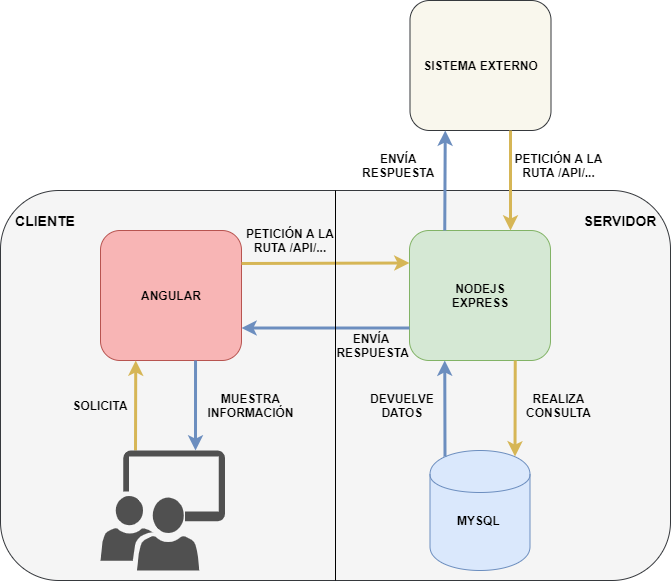

The diagram above was exported from draw.io. Its source (the exported page's mxGraphModel, read from the mxfile embedded in the PNG):
<mxGraphModel dx="1117" dy="554" grid="1" gridSize="10" guides="1" tooltips="1" connect="1" arrows="1" fold="1" page="1" pageScale="1" pageWidth="827" pageHeight="1169" math="0" shadow="0">
  <root>
    <mxCell id="0" />
    <mxCell id="1" parent="0" />
    <mxCell id="vLDB60acpuAi7u7-5S3g-13" value="" style="rounded=1;whiteSpace=wrap;html=1;strokeColor=#36393d;fillColor=#F5F5F5;" parent="1" vertex="1">
      <mxGeometry x="30" y="610" width="670" height="390" as="geometry" />
    </mxCell>
    <mxCell id="c9EwMYPs9RPjfGA157MG-10" value="" style="rounded=1;whiteSpace=wrap;html=1;fillColor=#d5e8d4;strokeColor=#82b366;" parent="1" vertex="1">
      <mxGeometry x="439" y="650" width="141" height="130" as="geometry" />
    </mxCell>
    <mxCell id="c9EwMYPs9RPjfGA157MG-21" value="" style="shape=cylinder;whiteSpace=wrap;html=1;boundedLbl=1;backgroundOutline=1;fillColor=#dae8fc;strokeColor=#6c8ebf;" parent="1" vertex="1">
      <mxGeometry x="459.5" y="870" width="100" height="120" as="geometry" />
    </mxCell>
    <mxCell id="c9EwMYPs9RPjfGA157MG-22" value="" style="rounded=1;whiteSpace=wrap;html=1;fillColor=#F8B5B5;strokeColor=#b85450;" parent="1" vertex="1">
      <mxGeometry x="130" y="650" width="141" height="130" as="geometry" />
    </mxCell>
    <mxCell id="c9EwMYPs9RPjfGA157MG-26" value="" style="endArrow=classic;html=1;entryX=0;entryY=0.25;entryDx=0;entryDy=0;strokeWidth=3;fillColor=#fff2cc;strokeColor=#d6b656;" parent="1" target="c9EwMYPs9RPjfGA157MG-10" edge="1">
      <mxGeometry width="50" height="50" relative="1" as="geometry">
        <mxPoint x="271" y="683" as="sourcePoint" />
        <mxPoint x="175.25" y="790" as="targetPoint" />
      </mxGeometry>
    </mxCell>
    <mxCell id="c9EwMYPs9RPjfGA157MG-27" value="" style="endArrow=classic;html=1;entryX=1;entryY=0.75;entryDx=0;entryDy=0;exitX=0;exitY=0.75;exitDx=0;exitDy=0;strokeWidth=3;fillColor=#dae8fc;strokeColor=#6c8ebf;" parent="1" source="c9EwMYPs9RPjfGA157MG-10" target="c9EwMYPs9RPjfGA157MG-22" edge="1">
      <mxGeometry width="50" height="50" relative="1" as="geometry">
        <mxPoint x="186" y="890" as="sourcePoint" />
        <mxPoint x="185.25" y="800" as="targetPoint" />
      </mxGeometry>
    </mxCell>
    <mxCell id="c9EwMYPs9RPjfGA157MG-28" value="" style="endArrow=classic;html=1;entryX=0.85;entryY=0.05;entryDx=0;entryDy=0;strokeWidth=3;entryPerimeter=0;exitX=0.75;exitY=1;exitDx=0;exitDy=0;fillColor=#fff2cc;strokeColor=#d6b656;" parent="1" source="c9EwMYPs9RPjfGA157MG-10" target="c9EwMYPs9RPjfGA157MG-21" edge="1">
      <mxGeometry width="50" height="50" relative="1" as="geometry">
        <mxPoint x="580" y="850" as="sourcePoint" />
        <mxPoint x="195.25" y="810" as="targetPoint" />
      </mxGeometry>
    </mxCell>
    <mxCell id="c9EwMYPs9RPjfGA157MG-30" value="" style="endArrow=classic;html=1;entryX=0.25;entryY=1;entryDx=0;entryDy=0;exitX=0.15;exitY=0.05;exitDx=0;exitDy=0;exitPerimeter=0;strokeWidth=3;fillColor=#dae8fc;strokeColor=#6c8ebf;" parent="1" source="c9EwMYPs9RPjfGA157MG-21" target="c9EwMYPs9RPjfGA157MG-10" edge="1">
      <mxGeometry width="50" height="50" relative="1" as="geometry">
        <mxPoint x="216" y="920" as="sourcePoint" />
        <mxPoint x="215.25" y="830" as="targetPoint" />
      </mxGeometry>
    </mxCell>
    <mxCell id="c9EwMYPs9RPjfGA157MG-31" value="" style="endArrow=classic;html=1;exitX=0.674;exitY=1;exitDx=0;exitDy=0;exitPerimeter=0;strokeWidth=3;fillColor=#dae8fc;strokeColor=#6c8ebf;" parent="1" source="c9EwMYPs9RPjfGA157MG-22" edge="1">
      <mxGeometry width="50" height="50" relative="1" as="geometry">
        <mxPoint x="226" y="930" as="sourcePoint" />
        <mxPoint x="225" y="870" as="targetPoint" />
      </mxGeometry>
    </mxCell>
    <mxCell id="c9EwMYPs9RPjfGA157MG-32" value="&lt;b&gt;SISTEMA EXTERNO&lt;/b&gt;" style="rounded=1;whiteSpace=wrap;html=1;fillColor=#f9f7ed;strokeColor=#36393d;" parent="1" vertex="1">
      <mxGeometry x="439.5" y="420" width="141" height="130" as="geometry" />
    </mxCell>
    <mxCell id="c9EwMYPs9RPjfGA157MG-33" value="" style="endArrow=classic;html=1;strokeWidth=3;exitX=0.75;exitY=1;exitDx=0;exitDy=0;fillColor=#fff2cc;strokeColor=#d6b656;" parent="1" edge="1">
      <mxGeometry width="50" height="50" relative="1" as="geometry">
        <mxPoint x="540" y="550" as="sourcePoint" />
        <mxPoint x="540" y="650" as="targetPoint" />
      </mxGeometry>
    </mxCell>
    <mxCell id="c9EwMYPs9RPjfGA157MG-34" value="" style="endArrow=classic;html=1;entryX=0.25;entryY=1;entryDx=0;entryDy=0;strokeWidth=3;exitX=0.25;exitY=0;exitDx=0;exitDy=0;fillColor=#dae8fc;strokeColor=#6c8ebf;" parent="1" source="c9EwMYPs9RPjfGA157MG-10" target="c9EwMYPs9RPjfGA157MG-32" edge="1">
      <mxGeometry width="50" height="50" relative="1" as="geometry">
        <mxPoint x="564.75" y="800" as="sourcePoint" />
        <mxPoint x="565" y="926" as="targetPoint" />
      </mxGeometry>
    </mxCell>
    <mxCell id="c9EwMYPs9RPjfGA157MG-38" value="&lt;span&gt;&lt;span&gt;&lt;font style=&quot;font-size: 14px&quot;&gt;CLIENTE&lt;/font&gt;&lt;/span&gt;&lt;/span&gt;" style="text;html=1;strokeColor=none;fillColor=none;align=center;verticalAlign=middle;whiteSpace=wrap;rounded=0;fontStyle=1" parent="1" vertex="1">
      <mxGeometry x="50" y="625" width="50" height="30" as="geometry" />
    </mxCell>
    <mxCell id="c9EwMYPs9RPjfGA157MG-39" value="&lt;span&gt;&lt;span&gt;&lt;font style=&quot;font-size: 14px&quot;&gt;SERVIDOR&lt;/font&gt;&lt;/span&gt;&lt;/span&gt;" style="text;html=1;strokeColor=none;fillColor=none;align=center;verticalAlign=middle;whiteSpace=wrap;rounded=0;fontStyle=1" parent="1" vertex="1">
      <mxGeometry x="630" y="630" width="40" height="20" as="geometry" />
    </mxCell>
    <mxCell id="c9EwMYPs9RPjfGA157MG-40" value="&lt;b&gt;ANGULAR&lt;/b&gt;" style="text;html=1;strokeColor=none;fillColor=none;align=center;verticalAlign=middle;whiteSpace=wrap;rounded=0;" parent="1" vertex="1">
      <mxGeometry x="180.5" y="705" width="40" height="20" as="geometry" />
    </mxCell>
    <mxCell id="c9EwMYPs9RPjfGA157MG-41" value="&lt;b&gt;NODEJS&lt;br&gt;EXPRESS&lt;br&gt;&lt;/b&gt;" style="text;html=1;strokeColor=none;fillColor=none;align=center;verticalAlign=middle;whiteSpace=wrap;rounded=0;" parent="1" vertex="1">
      <mxGeometry x="490" y="705" width="40" height="20" as="geometry" />
    </mxCell>
    <mxCell id="c9EwMYPs9RPjfGA157MG-43" value="&lt;b&gt;SOLICITA&lt;/b&gt;" style="text;html=1;strokeColor=none;fillColor=none;align=center;verticalAlign=middle;whiteSpace=wrap;rounded=0;" parent="1" vertex="1">
      <mxGeometry x="110" y="815" width="40" height="20" as="geometry" />
    </mxCell>
    <mxCell id="c9EwMYPs9RPjfGA157MG-44" value="&lt;b&gt;PETICIÓN A LA RUTA /API/...&lt;/b&gt;" style="text;html=1;strokeColor=none;fillColor=none;align=center;verticalAlign=middle;whiteSpace=wrap;rounded=0;" parent="1" vertex="1">
      <mxGeometry x="260" y="620" width="120" height="80" as="geometry" />
    </mxCell>
    <mxCell id="c9EwMYPs9RPjfGA157MG-47" value="&lt;div style=&quot;text-align: center&quot;&gt;&lt;span&gt;&lt;font face=&quot;helvetica&quot;&gt;&lt;b&gt;REALIZA CONSULTA&lt;/b&gt;&lt;/font&gt;&lt;/span&gt;&lt;/div&gt;" style="text;whiteSpace=wrap;html=1;" parent="1" vertex="1">
      <mxGeometry x="530" y="805" width="115" height="40" as="geometry" />
    </mxCell>
    <mxCell id="c9EwMYPs9RPjfGA157MG-48" value="&lt;div style=&quot;text-align: center&quot;&gt;&lt;font face=&quot;helvetica&quot;&gt;&lt;b&gt;DEVUELVE&lt;/b&gt;&lt;/font&gt;&lt;/div&gt;&lt;div style=&quot;text-align: center&quot;&gt;&lt;span&gt;&lt;font face=&quot;helvetica&quot;&gt;&lt;b&gt;DATOS&lt;/b&gt;&lt;/font&gt;&lt;/span&gt;&lt;/div&gt;" style="text;whiteSpace=wrap;html=1;" parent="1" vertex="1">
      <mxGeometry x="397.5" y="805" width="65" height="40" as="geometry" />
    </mxCell>
    <mxCell id="c9EwMYPs9RPjfGA157MG-49" value="&lt;b&gt;ENVÍA&lt;br&gt;&amp;nbsp;RESPUESTA&lt;/b&gt;" style="text;html=1;strokeColor=none;fillColor=none;align=center;verticalAlign=middle;whiteSpace=wrap;rounded=0;" parent="1" vertex="1">
      <mxGeometry x="341" y="725" width="120" height="80" as="geometry" />
    </mxCell>
    <mxCell id="c9EwMYPs9RPjfGA157MG-50" value="&lt;b&gt;MUESTRA INFORMACIÓN&lt;/b&gt;" style="text;html=1;strokeColor=none;fillColor=none;align=center;verticalAlign=middle;whiteSpace=wrap;rounded=0;" parent="1" vertex="1">
      <mxGeometry x="220.5" y="785" width="120.5" height="80" as="geometry" />
    </mxCell>
    <mxCell id="c9EwMYPs9RPjfGA157MG-51" value="&lt;div style=&quot;text-align: center&quot;&gt;&lt;span&gt;&lt;font face=&quot;helvetica&quot;&gt;&lt;b&gt;PETICIÓN A LA RUTA /API/...&lt;/b&gt;&lt;/font&gt;&lt;/span&gt;&lt;/div&gt;" style="text;whiteSpace=wrap;html=1;" parent="1" vertex="1">
      <mxGeometry x="530" y="564.5" width="115" height="40" as="geometry" />
    </mxCell>
    <mxCell id="c9EwMYPs9RPjfGA157MG-52" value="&lt;div style=&quot;text-align: center&quot;&gt;&lt;span&gt;&lt;font face=&quot;helvetica&quot;&gt;&lt;b&gt;ENVÍA&lt;/b&gt;&lt;/font&gt;&lt;/span&gt;&lt;/div&gt;&lt;div style=&quot;text-align: center&quot;&gt;&lt;span&gt;&lt;font face=&quot;helvetica&quot;&gt;&lt;b&gt;RESPUESTA&lt;/b&gt;&lt;/font&gt;&lt;/span&gt;&lt;/div&gt;" style="text;whiteSpace=wrap;html=1;" parent="1" vertex="1">
      <mxGeometry x="390" y="565" width="80" height="40" as="geometry" />
    </mxCell>
    <mxCell id="c9EwMYPs9RPjfGA157MG-53" value="&lt;b&gt;MYSQL&amp;nbsp;&lt;br&gt;&lt;/b&gt;" style="text;html=1;strokeColor=none;fillColor=none;align=center;verticalAlign=middle;whiteSpace=wrap;rounded=0;" parent="1" vertex="1">
      <mxGeometry x="490" y="930" width="40" height="20" as="geometry" />
    </mxCell>
    <mxCell id="c9EwMYPs9RPjfGA157MG-25" value="" style="endArrow=classic;html=1;entryX=0.25;entryY=1;entryDx=0;entryDy=0;strokeWidth=3;fillColor=#fff2cc;strokeColor=#d6b656;" parent="1" target="c9EwMYPs9RPjfGA157MG-22" edge="1">
      <mxGeometry width="50" height="50" relative="1" as="geometry">
        <mxPoint x="165" y="870" as="sourcePoint" />
        <mxPoint x="240" y="820" as="targetPoint" />
      </mxGeometry>
    </mxCell>
    <mxCell id="vLDB60acpuAi7u7-5S3g-14" value="" style="endArrow=none;html=1;entryX=0.5;entryY=0;entryDx=0;entryDy=0;exitX=0.5;exitY=1;exitDx=0;exitDy=0;" parent="1" source="vLDB60acpuAi7u7-5S3g-13" target="vLDB60acpuAi7u7-5S3g-13" edge="1">
      <mxGeometry width="50" height="50" relative="1" as="geometry">
        <mxPoint x="230" y="770" as="sourcePoint" />
        <mxPoint x="280" y="720" as="targetPoint" />
      </mxGeometry>
    </mxCell>
    <mxCell id="oGxfxORJrFYnc4LEsI4z-1" value="" style="pointerEvents=1;shadow=0;dashed=0;html=1;strokeColor=none;labelPosition=center;verticalLabelPosition=bottom;verticalAlign=top;align=center;fillColor=#505050;shape=mxgraph.mscae.intune.groups" vertex="1" parent="1">
      <mxGeometry x="130" y="870" width="124.5" height="120" as="geometry" />
    </mxCell>
  </root>
</mxGraphModel>